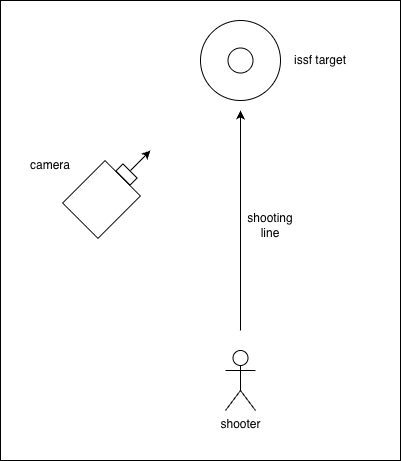

The diagram above was exported from draw.io. Its source (the exported page's mxGraphModel, read from the mxfile embedded in the PNG):
<mxGraphModel dx="946" dy="644" grid="1" gridSize="10" guides="1" tooltips="1" connect="1" arrows="1" fold="1" page="1" pageScale="1" pageWidth="827" pageHeight="1169" math="0" shadow="0">
  <root>
    <mxCell id="0" />
    <mxCell id="1" parent="0" />
    <mxCell id="9QRNCh5pTRJvqSKhjuzN-17" value="" style="rounded=0;whiteSpace=wrap;html=1;" vertex="1" parent="1">
      <mxGeometry x="140" y="50" width="400" height="460" as="geometry" />
    </mxCell>
    <mxCell id="9QRNCh5pTRJvqSKhjuzN-1" value="shooter" style="shape=umlActor;verticalLabelPosition=bottom;verticalAlign=top;html=1;outlineConnect=0;" vertex="1" parent="1">
      <mxGeometry x="365" y="400" width="30" height="60" as="geometry" />
    </mxCell>
    <mxCell id="9QRNCh5pTRJvqSKhjuzN-8" value="camera&#10;" style="group;rotation=-45;" vertex="1" connectable="0" parent="1">
      <mxGeometry x="210" y="220" width="70" height="50" as="geometry" />
    </mxCell>
    <mxCell id="9QRNCh5pTRJvqSKhjuzN-4" value="" style="rounded=0;whiteSpace=wrap;html=1;rotation=-45;" vertex="1" parent="9QRNCh5pTRJvqSKhjuzN-8">
      <mxGeometry x="1" y="4" width="60" height="50" as="geometry" />
    </mxCell>
    <mxCell id="9QRNCh5pTRJvqSKhjuzN-5" value="" style="rounded=0;whiteSpace=wrap;html=1;rotation=-45;" vertex="1" parent="9QRNCh5pTRJvqSKhjuzN-8">
      <mxGeometry x="51" y="-6" width="10" height="20" as="geometry" />
    </mxCell>
    <mxCell id="9QRNCh5pTRJvqSKhjuzN-11" value="" style="group" vertex="1" connectable="0" parent="1">
      <mxGeometry x="340" y="70" width="80" height="80" as="geometry" />
    </mxCell>
    <mxCell id="9QRNCh5pTRJvqSKhjuzN-2" value="" style="ellipse;whiteSpace=wrap;html=1;aspect=fixed;" vertex="1" parent="9QRNCh5pTRJvqSKhjuzN-11">
      <mxGeometry width="80" height="80" as="geometry" />
    </mxCell>
    <mxCell id="9QRNCh5pTRJvqSKhjuzN-3" value="" style="ellipse;whiteSpace=wrap;html=1;aspect=fixed;" vertex="1" parent="9QRNCh5pTRJvqSKhjuzN-11">
      <mxGeometry x="27.5" y="27.5" width="25" height="25" as="geometry" />
    </mxCell>
    <mxCell id="9QRNCh5pTRJvqSKhjuzN-12" value="" style="endArrow=classic;html=1;rounded=0;" edge="1" parent="1">
      <mxGeometry width="50" height="50" relative="1" as="geometry">
        <mxPoint x="270" y="220" as="sourcePoint" />
        <mxPoint x="290" y="200" as="targetPoint" />
      </mxGeometry>
    </mxCell>
    <mxCell id="9QRNCh5pTRJvqSKhjuzN-13" value="" style="endArrow=classic;html=1;rounded=0;" edge="1" parent="1">
      <mxGeometry width="50" height="50" relative="1" as="geometry">
        <mxPoint x="380" y="380" as="sourcePoint" />
        <mxPoint x="380" y="160" as="targetPoint" />
      </mxGeometry>
    </mxCell>
    <mxCell id="9QRNCh5pTRJvqSKhjuzN-14" value="shooting line" style="text;html=1;whiteSpace=wrap;strokeColor=none;fillColor=none;align=center;verticalAlign=middle;rounded=0;" vertex="1" parent="1">
      <mxGeometry x="380" y="260" width="60" height="30" as="geometry" />
    </mxCell>
    <mxCell id="9QRNCh5pTRJvqSKhjuzN-15" value="issf target" style="text;html=1;whiteSpace=wrap;strokeColor=none;fillColor=none;align=center;verticalAlign=middle;rounded=0;" vertex="1" parent="1">
      <mxGeometry x="430" y="95" width="60" height="30" as="geometry" />
    </mxCell>
    <mxCell id="9QRNCh5pTRJvqSKhjuzN-16" value="camera" style="text;html=1;whiteSpace=wrap;strokeColor=none;fillColor=none;align=center;verticalAlign=middle;rounded=0;" vertex="1" parent="1">
      <mxGeometry x="160" y="200" width="60" height="30" as="geometry" />
    </mxCell>
  </root>
</mxGraphModel>